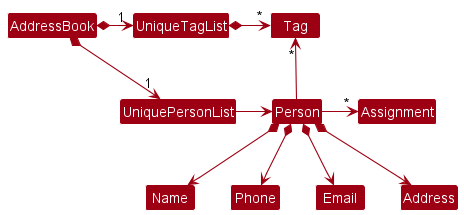

The diagram above was rendered by PlantUML. Its source (embedded in the PNG):
@startuml
!include style.puml
skinparam arrowThickness 1.1
skinparam arrowColor MODEL_COLOR
skinparam classBackgroundColor MODEL_COLOR

AddressBook *-right-> "1" UniquePersonList
AddressBook *-right-> "1" UniqueTagList
UniqueTagList -[hidden]down- UniquePersonList
UniqueTagList -[hidden]down- UniquePersonList

UniqueTagList *-right-> "*" Tag
UniquePersonList -right-> Person

Person -up-> "*" Tag

Person *--> Name
Person *--> Phone
Person *--> Email
Person *--> Address
Person -right-> "*" Assignment
@enduml